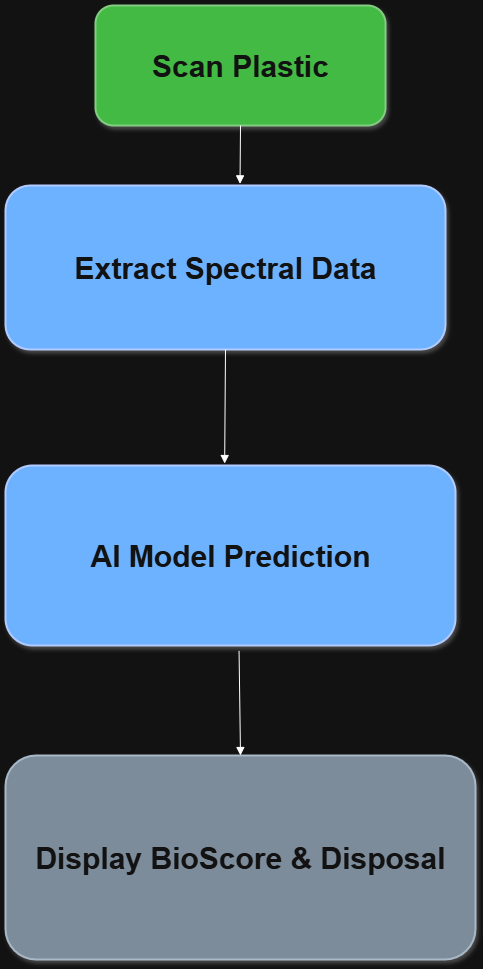

The diagram above was exported from draw.io. Its source (the exported page's mxGraphModel, read from the mxfile embedded in the PNG):
<mxGraphModel dx="1965" dy="1128" grid="1" gridSize="10" guides="1" tooltips="1" connect="1" arrows="1" fold="1" page="1" pageScale="1" pageWidth="850" pageHeight="1100" math="0" shadow="0">
  <root>
    <mxCell id="0" />
    <mxCell id="1" parent="0" />
    <mxCell id="2" value="Scan Plastic" style="whiteSpace=wrap;strokeWidth=2;rounded=1;fillColor=#008a00;fontColor=#ffffff;strokeColor=#005700;fontStyle=1;fontSize=30;shadow=1;glass=0;" parent="1" vertex="1">
      <mxGeometry x="290" y="40" width="290" height="120" as="geometry" />
    </mxCell>
    <mxCell id="3" value="Extract Spectral Data" style="whiteSpace=wrap;strokeWidth=2;fontStyle=1;fontSize=30;fillColor=#0050ef;fontColor=#ffffff;strokeColor=#001DBC;shadow=1;glass=0;rounded=1;" parent="1" vertex="1">
      <mxGeometry x="200" y="220" width="440" height="164" as="geometry" />
    </mxCell>
    <mxCell id="4" value="AI Model Prediction" style="whiteSpace=wrap;strokeWidth=2;rounded=1;rotation=0;fillColor=#0050ef;fontColor=#ffffff;strokeColor=#001DBC;fontStyle=1;fontSize=30;shadow=1;glass=0;" parent="1" vertex="1">
      <mxGeometry x="200" y="500" width="450" height="180" as="geometry" />
    </mxCell>
    <mxCell id="5" value="Display BioScore &amp; Disposal" style="whiteSpace=wrap;strokeWidth=2;fillColor=#647687;fontColor=#ffffff;strokeColor=#314354;fontStyle=1;fontSize=30;shadow=1;glass=0;rounded=1;" parent="1" vertex="1">
      <mxGeometry x="200" y="790" width="470" height="204" as="geometry" />
    </mxCell>
    <mxCell id="6" value="" style="curved=1;startArrow=none;endArrow=block;exitX=0.5;exitY=1;entryX=0.533;entryY=-0.01;entryDx=0;entryDy=0;entryPerimeter=0;" parent="1" source="2" target="3" edge="1">
      <mxGeometry relative="1" as="geometry">
        <Array as="points" />
      </mxGeometry>
    </mxCell>
    <mxCell id="7" value="" style="curved=1;startArrow=none;endArrow=block;exitX=0.5;exitY=1;entryX=0.487;entryY=-0.011;entryDx=0;entryDy=0;entryPerimeter=0;" parent="1" source="3" target="4" edge="1">
      <mxGeometry relative="1" as="geometry">
        <Array as="points" />
      </mxGeometry>
    </mxCell>
    <mxCell id="8" value="" style="curved=1;startArrow=none;endArrow=block;exitX=0.519;exitY=1.03;entryX=0.5;entryY=0;exitDx=0;exitDy=0;exitPerimeter=0;" parent="1" source="4" target="5" edge="1">
      <mxGeometry relative="1" as="geometry">
        <Array as="points" />
      </mxGeometry>
    </mxCell>
  </root>
</mxGraphModel>